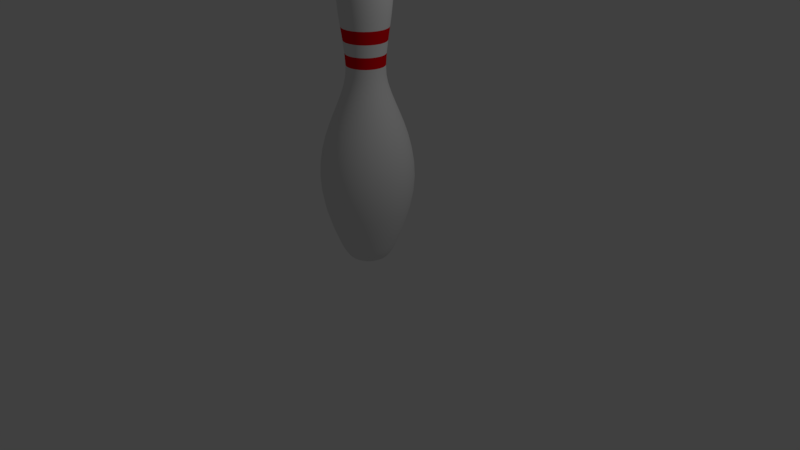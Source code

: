 # Source: Pin_textured.blend  (saved by Blender 2.78.0; exported with 4.5.12 LTS)
import bpy
from mathutils import Matrix  # noqa: F401  (used for matrix-valued properties, if any)

bpy.ops.wm.read_factory_settings(use_empty=True)
scene = bpy.context.scene
scene.name = 'Scene'

# ---- collections
col_collection_1 = bpy.data.collections.new('Collection 1'); scene.collection.children.link(col_collection_1)

# ---- materials (node trees are filled in below, after node groups)
mat_pin = bpy.data.materials.new('Pin')
mat_pin.alpha_threshold = 0.0
mat_pin.use_transparent_shadow = False
mat_pin.roughness = 0.5
mat_stripe = bpy.data.materials.new('Stripe')
mat_stripe.alpha_threshold = 0.0
mat_stripe.use_transparent_shadow = False
mat_stripe.diffuse_color = (0.8, 0.0, 0.005898, 1.0)
mat_stripe.roughness = 0.5

# ---- material node trees

# ---- world
world_world = bpy.data.worlds.new('World'); scene.world = world_world
world_world.color = (0.05088, 0.05088, 0.05088)
world_world.use_sun_shadow = False
world_world.sun_shadow_jitter_overblur = 0.0
world_world.cycles.sampling_method = 'MANUAL'

# ---- cameras
cam_camera = bpy.data.cameras.new('Camera')
cam_camera.clip_end = 100.0
cam_camera.lens = 35.0
cam_camera.sensor_width = 32.0
cam_camera.sensor_height = 18.0
cam_camera.ortho_scale = 7.314
cam_camera.dof.focus_distance = 0.0
cam_camera.dof.aperture_fstop = 128.0

# ---- lights
light_lamp = bpy.data.lights.new('Lamp', 'POINT')
light_lamp.transmission_factor = 0.0
light_lamp.cutoff_distance = 30.0
light_lamp.energy = 100.0
light_lamp.shadow_buffer_clip_start = 1.001
light_lamp.shadow_soft_size = 0.1
light_lamp.shadow_maximum_resolution = 0.006
light_lamp.use_absolute_resolution = True

# ---- meshes
me_mesh = bpy.data.meshes.new('Mesh')
me_mesh.from_pydata([(0.128, 3.78, -6.105e-07), (0.2195, 3.725, -5.93e-07), (0.2795, 3.64, -5.685e-07), (0.3132, 3.529, -5.387e-07), (0.3255, 3.398, -5.054e-07), (0.3216, 3.253, -4.704e-07), (0.3066, 3.099, -4.354e-07), (0.2854, 2.94, -4.022e-07), (0.2631, 2.783, -3.726e-07), (0.2449, 2.632, -3.484e-07), (0.2357, 2.493, -3.312e-07), (0.2407, 2.371, -3.23e-07), (0.2631, 2.26, -3.158e-07), (0.3002, 2.145, -3.013e-07), (0.3474, 2.025, -2.81e-07), (0.3999, 1.898, -2.562e-07), (0.4531, 1.763, -2.283e-07), (0.5023, 1.618, -1.987e-07), (0.5428, 1.461, -1.688e-07), (0.5699, 1.292, -1.399e-07), (0.579, 1.108, -1.135e-07), (0.5654, 0.9083, -9.089e-08), (0.5243, 0.6913, -7.351e-08), (0.4511, 0.4555, -6.273e-08), (0.4049, 0.3329, -5.823e-08), (0.3652, 0.234, -5.262e-08), (0.3305, 0.1562, -4.622e-08), (0.2994, 0.09709, -3.929e-08), (0.2703, 0.05417, -3.214e-08), (0.2418, 0.02498, -2.505e-08), (0.2123, 0.007063, -1.831e-08), (0.1805, -0.002064, -1.221e-08), (0.1449, -0.004864, -7.037e-09), (0.1039, -0.003808, -3.086e-09), (0.05609, -0.001363, -6.442e-10), (0.124, 3.78, 0.03183), (0.2126, 3.725, 0.05458), (0.2707, 3.64, 0.06951), (0.3033, 3.529, 0.07788), (0.3153, 3.398, 0.08096), (0.3115, 3.253, 0.07999), (0.2969, 3.099, 0.07624), (0.2764, 2.94, 0.07097), (0.2549, 2.783, 0.06543), (0.2372, 2.632, 0.0609), (0.2283, 2.493, 0.05862), (0.2332, 2.371, 0.05987), (0.2548, 2.26, 0.06543), (0.2908, 2.145, 0.07466), (0.3364, 2.025, 0.08638), (0.3873, 1.898, 0.09944), (0.4388, 1.763, 0.1127), (0.4865, 1.618, 0.1249), (0.5257, 1.461, 0.135), (0.552, 1.292, 0.1417), (0.5608, 1.108, 0.144), (0.5476, 0.9083, 0.1406), (0.5078, 0.6913, 0.1304), (0.437, 0.4555, 0.1122), (0.3922, 0.3329, 0.1007), (0.3538, 0.234, 0.09083), (0.3202, 0.1562, 0.0822), (0.29, 0.09709, 0.07446), (0.2618, 0.05417, 0.06722), (0.2342, 0.02498, 0.06012), (0.2057, 0.007063, 0.05281), (0.1749, -0.002064, 0.0449), (0.1403, -0.004864, 0.03603), (0.1006, -0.003808, 0.02584), (0.05433, -0.001363, 0.01395), (0.1122, 3.78, 0.06166), (0.1923, 3.725, 0.1057), (0.2449, 3.64, 0.1347), (0.2744, 3.529, 0.1509), (0.2853, 3.398, 0.1568), (0.2819, 3.253, 0.1549), (0.2686, 3.099, 0.1477), (0.2501, 2.94, 0.1375), (0.2306, 2.783, 0.1268), (0.2146, 2.632, 0.118), (0.2066, 2.493, 0.1136), (0.211, 2.371, 0.116), (0.2306, 2.26, 0.1267), (0.2631, 2.145, 0.1446), (0.3044, 2.025, 0.1673), (0.3504, 1.898, 0.1926), (0.397, 1.763, 0.2183), (0.4401, 1.618, 0.242), (0.4756, 1.461, 0.2615), (0.4994, 1.292, 0.2746), (0.5074, 1.108, 0.2789), (0.4954, 0.9083, 0.2724), (0.4594, 0.6913, 0.2526), (0.3953, 0.4555, 0.2173), (0.3549, 0.3329, 0.1951), (0.3201, 0.234, 0.176), (0.2897, 0.1562, 0.1592), (0.2624, 0.09709, 0.1442), (0.2369, 0.05417, 0.1302), (0.2119, 0.02498, 0.1165), (0.1861, 0.007063, 0.1023), (0.1582, -0.002064, 0.08698), (0.127, -0.004864, 0.0698), (0.09105, -0.003808, 0.05005), (0.04916, -0.001363, 0.02702), (0.0933, 3.78, 0.08762), (0.16, 3.725, 0.1502), (0.2038, 3.64, 0.1913), (0.2283, 3.529, 0.2144), (0.2373, 3.398, 0.2228), (0.2345, 3.253, 0.2202), (0.2235, 3.099, 0.2099), (0.208, 2.94, 0.1953), (0.1918, 2.783, 0.1801), (0.1785, 2.632, 0.1676), (0.1718, 2.493, 0.1614), (0.1755, 2.371, 0.1648), (0.1918, 2.26, 0.1801), (0.2188, 2.145, 0.2055), (0.2532, 2.025, 0.2378), (0.2915, 1.898, 0.2737), (0.3303, 1.763, 0.3101), (0.3661, 1.618, 0.3438), (0.3957, 1.461, 0.3716), (0.4154, 1.292, 0.3901), (0.4221, 1.108, 0.3964), (0.4121, 0.9083, 0.387), (0.3822, 0.6913, 0.3589), (0.3289, 0.4555, 0.3088), (0.2952, 0.3329, 0.2772), (0.2662, 0.234, 0.25), (0.241, 0.1562, 0.2263), (0.2182, 0.09709, 0.2049), (0.197, 0.05417, 0.185), (0.1762, 0.02498, 0.1655), (0.1548, 0.007063, 0.1454), (0.1316, -0.002064, 0.1236), (0.1056, -0.004864, 0.09918), (0.07574, -0.003808, 0.07112), (0.04089, -0.001363, 0.0384), (0.06858, 3.78, 0.1081), (0.1176, 3.725, 0.1853), (0.1498, 3.64, 0.236), (0.1678, 3.529, 0.2644), (0.1744, 3.398, 0.2749), (0.1723, 3.253, 0.2716), (0.1643, 3.099, 0.2588), (0.1529, 2.94, 0.2409), (0.141, 2.783, 0.2222), (0.1312, 2.632, 0.2068), (0.1263, 2.493, 0.199), (0.129, 2.371, 0.2033), (0.141, 2.26, 0.2221), (0.1609, 2.145, 0.2535), (0.1861, 2.025, 0.2933), (0.2143, 1.898, 0.3376), (0.2428, 1.763, 0.3825), (0.2691, 1.618, 0.4241), (0.2908, 1.461, 0.4583), (0.3054, 1.292, 0.4812), (0.3102, 1.108, 0.4889), (0.3029, 0.9083, 0.4773), (0.2809, 0.6913, 0.4427), (0.2417, 0.4555, 0.3809), (0.217, 0.3329, 0.3419), (0.1957, 0.234, 0.3084), (0.1771, 0.1562, 0.2791), (0.1604, 0.09709, 0.2528), (0.1448, 0.05417, 0.2282), (0.1295, 0.02498, 0.2041), (0.1138, 0.007063, 0.1793), (0.09674, -0.002064, 0.1524), (0.07763, -0.004864, 0.1223), (0.05567, -0.003808, 0.08772), (0.03006, -0.001363, 0.04736), (0.03955, 3.78, 0.1217), (0.06782, 3.725, 0.2087), (0.08638, 3.64, 0.2658), (0.09678, 3.529, 0.2979), (0.1006, 3.398, 0.3096), (0.09939, 3.253, 0.3059), (0.09473, 3.099, 0.2916), (0.08818, 2.94, 0.2714), (0.08131, 2.783, 0.2502), (0.07567, 2.632, 0.2329), (0.07285, 2.493, 0.2242), (0.07439, 2.371, 0.2289), (0.0813, 2.26, 0.2502), (0.09277, 2.145, 0.2855), (0.1073, 2.025, 0.3304), (0.1236, 1.898, 0.3803), (0.14, 1.763, 0.4309), (0.1552, 1.618, 0.4777), (0.1677, 1.461, 0.5162), (0.1761, 1.292, 0.542), (0.1789, 1.108, 0.5507), (0.1747, 0.9083, 0.5377), (0.162, 0.6913, 0.4986), (0.1394, 0.4555, 0.4291), (0.1251, 0.3329, 0.3851), (0.1129, 0.234, 0.3474), (0.1021, 0.1562, 0.3144), (0.09252, 0.09709, 0.2847), (0.08352, 0.05417, 0.2571), (0.07471, 0.02498, 0.2299), (0.06562, 0.007063, 0.202), (0.05579, -0.002064, 0.1717), (0.04477, -0.004864, 0.1378), (0.03211, -0.003808, 0.09881), (0.01733, -0.001363, 0.05335), (0.008037, 3.78, 0.1277), (0.01378, 3.725, 0.219), (0.01755, 3.64, 0.279), (0.01966, 3.529, 0.3126), (0.02044, 3.398, 0.3249), (0.0202, 3.253, 0.321), (0.01925, 3.099, 0.306), (0.01792, 2.94, 0.2848), (0.01652, 2.783, 0.2626), (0.01538, 2.632, 0.2444), (0.0148, 2.493, 0.2353), (0.01512, 2.371, 0.2403), (0.01652, 2.26, 0.2626), (0.01885, 2.145, 0.2996), (0.02181, 2.025, 0.3467), (0.02511, 1.898, 0.3991), (0.02845, 1.763, 0.4522), (0.03154, 1.618, 0.5013), (0.03408, 1.461, 0.5417), (0.03579, 1.292, 0.5688), (0.03636, 1.108, 0.5779), (0.0355, 0.9083, 0.5642), (0.03292, 0.6913, 0.5233), (0.02833, 0.4555, 0.4502), (0.02543, 0.3329, 0.4041), (0.02293, 0.234, 0.3645), (0.02076, 0.1562, 0.3299), (0.0188, 0.09709, 0.2988), (0.01697, 0.05417, 0.2698), (0.01518, 0.02498, 0.2413), (0.01333, 0.007063, 0.2119), (0.01134, -0.002064, 0.1802), (0.009098, -0.004864, 0.1446), (0.006524, -0.003808, 0.1037), (0.003522, -0.001363, 0.05598), (-0.02398, 3.78, 0.1257), (-0.04113, 3.725, 0.2156), (-0.05238, 3.64, 0.2746), (-0.05868, 3.529, 0.3076), (-0.061, 3.398, 0.3198), (-0.06027, 3.253, 0.3159), (-0.05744, 3.099, 0.3011), (-0.05347, 2.94, 0.2803), (-0.0493, 2.783, 0.2585), (-0.04589, 2.632, 0.2405), (-0.04417, 2.493, 0.2316), (-0.04511, 2.371, 0.2365), (-0.0493, 2.26, 0.2584), (-0.05625, 2.145, 0.2949), (-0.06509, 2.025, 0.3412), (-0.07493, 1.898, 0.3928), (-0.0849, 1.763, 0.445), (-0.09411, 1.618, 0.4934), (-0.1017, 1.461, 0.5332), (-0.1068, 1.292, 0.5598), (-0.1085, 1.108, 0.5687), (-0.1059, 0.9083, 0.5553), (-0.09824, 0.6913, 0.515), (-0.08453, 0.4555, 0.4431), (-0.07588, 0.3329, 0.3978), (-0.06844, 0.234, 0.3588), (-0.06194, 0.1562, 0.3247), (-0.0561, 0.09709, 0.2941), (-0.05065, 0.05417, 0.2655), (-0.0453, 0.02498, 0.2375), (-0.03979, 0.007063, 0.2086), (-0.03383, -0.002064, 0.1773), (-0.02715, -0.004864, 0.1423), (-0.01947, -0.003808, 0.1021), (-0.01051, -0.001363, 0.0551), (-0.0545, 3.78, 0.1158), (-0.09345, 3.725, 0.1986), (-0.119, 3.64, 0.2529), (-0.1333, 3.529, 0.2834), (-0.1386, 3.398, 0.2946), (-0.1369, 3.253, 0.291), (-0.1305, 3.099, 0.2774), (-0.1215, 2.94, 0.2582), (-0.112, 2.783, 0.2381), (-0.1043, 2.632, 0.2216), (-0.1004, 2.493, 0.2133), (-0.1025, 2.371, 0.2178), (-0.112, 2.26, 0.2381), (-0.1278, 2.145, 0.2716), (-0.1479, 2.025, 0.3143), (-0.1703, 1.898, 0.3618), (-0.1929, 1.763, 0.4099), (-0.2139, 1.618, 0.4545), (-0.2311, 1.461, 0.4911), (-0.2427, 1.292, 0.5157), (-0.2465, 1.108, 0.5239), (-0.2407, 0.9083, 0.5116), (-0.2232, 0.6913, 0.4744), (-0.1921, 0.4555, 0.4082), (-0.1724, 0.3329, 0.3664), (-0.1555, 0.234, 0.3305), (-0.1407, 0.1562, 0.2991), (-0.1275, 0.09709, 0.2709), (-0.1151, 0.05417, 0.2446), (-0.1029, 0.02498, 0.2188), (-0.09041, 0.007063, 0.1921), (-0.07687, -0.002064, 0.1634), (-0.06169, -0.004864, 0.1311), (-0.04424, -0.003808, 0.09401), (-0.02388, -0.001363, 0.05075), (-0.08159, 3.78, 0.09862), (-0.1399, 3.725, 0.1691), (-0.1782, 3.64, 0.2154), (-0.1996, 3.529, 0.2413), (-0.2075, 3.398, 0.2508), (-0.205, 3.253, 0.2478), (-0.1954, 3.099, 0.2362), (-0.1819, 2.94, 0.2199), (-0.1677, 2.783, 0.2027), (-0.1561, 2.632, 0.1887), (-0.1503, 2.493, 0.1816), (-0.1534, 2.371, 0.1855), (-0.1677, 2.26, 0.2027), (-0.1914, 2.145, 0.2313), (-0.2214, 2.025, 0.2676), (-0.2549, 1.898, 0.3081), (-0.2888, 1.763, 0.3491), (-0.3202, 1.618, 0.387), (-0.346, 1.461, 0.4182), (-0.3633, 1.292, 0.4391), (-0.3691, 1.108, 0.4461), (-0.3604, 0.9083, 0.4356), (-0.3342, 0.6913, 0.404), (-0.2876, 0.4555, 0.3476), (-0.2581, 0.3329, 0.312), (-0.2328, 0.234, 0.2814), (-0.2107, 0.1562, 0.2547), (-0.1908, 0.09709, 0.2307), (-0.1723, 0.05417, 0.2083), (-0.1541, 0.02498, 0.1863), (-0.1354, 0.007063, 0.1636), (-0.1151, -0.002064, 0.1391), (-0.09235, -0.004864, 0.1116), (-0.06623, -0.003808, 0.08005), (-0.03576, -0.001363, 0.04322), (-6.395e-14, 3.8, -6.191e-07), (-0.1035, 3.78, 0.07523), (-0.1776, 3.725, 0.129), (-0.2261, 3.64, 0.1643), (-0.2534, 3.529, 0.1841), (-0.2634, 3.398, 0.1913), (-0.2602, 3.253, 0.1891), (-0.248, 3.099, 0.1802), (-0.2309, 2.94, 0.1677), (-0.2129, 2.783, 0.1547), (-0.1981, 2.632, 0.1439), (-0.1907, 2.493, 0.1386), (-0.1948, 2.371, 0.1415), (-0.2129, 2.26, 0.1546), (-0.2429, 2.145, 0.1765), (-0.281, 2.025, 0.2042), (-0.3235, 1.898, 0.235), (-0.3665, 1.763, 0.2663), (-0.4063, 1.618, 0.2952), (-0.4391, 1.461, 0.319), (-0.4611, 1.292, 0.335), (-0.4684, 1.108, 0.3403), (-0.4574, 0.9083, 0.3323), (-0.4242, 0.6913, 0.3082), (-0.365, 0.4555, 0.2652), (-0.3276, 0.3329, 0.238), (-0.2955, 0.234, 0.2147), (-0.2674, 0.1562, 0.1943), (-0.2422, 0.09709, 0.176), (-0.2187, 0.05417, 0.1589), (-0.1956, 0.02498, 0.1421), (-0.1718, 0.007063, 0.1248), (-0.1461, -0.002064, 0.1061), (-0.1172, -0.004864, 0.08516), (-0.08405, -0.003808, 0.06107), (-0.04538, -0.001363, 0.03297), (-0.119, 3.78, 0.04712), (-0.2041, 3.725, 0.08079), (-0.2599, 3.64, 0.1029), (-0.2912, 3.529, 0.1153), (-0.3027, 3.398, 0.1198), (-0.2991, 3.253, 0.1184), (-0.285, 3.099, 0.1129), (-0.2653, 2.94, 0.105), (-0.2446, 2.783, 0.09686), (-0.2277, 2.632, 0.09015), (-0.2192, 2.493, 0.08678), (-0.2238, 2.371, 0.08862), (-0.2446, 2.26, 0.09685), (-0.2791, 2.145, 0.1105), (-0.323, 2.025, 0.1279), (-0.3718, 1.898, 0.1472), (-0.4213, 1.763, 0.1668), (-0.467, 1.618, 0.1849), (-0.5047, 1.461, 0.1998), (-0.5299, 1.292, 0.2098), (-0.5383, 1.108, 0.2131), (-0.5257, 0.9083, 0.2081), (-0.4875, 0.6913, 0.193), (-0.4195, 0.4555, 0.1661), (-0.3765, 0.3329, 0.1491), (-0.3396, 0.234, 0.1345), (-0.3073, 0.1562, 0.1217), (-0.2784, 0.09709, 0.1102), (-0.2513, 0.05417, 0.0995), (-0.2248, 0.02498, 0.089), (-0.1974, 0.007063, 0.07817), (-0.1679, -0.002064, 0.06646), (-0.1347, -0.004864, 0.05334), (-0.0966, -0.003808, 0.03825), (-0.05215, -0.001363, 0.02065), (-0.127, 3.78, 0.01604), (-0.2177, 3.725, 0.02751), (-0.2773, 3.64, 0.03503), (-0.3107, 3.529, 0.03925), (-0.323, 3.398, 0.0408), (-0.3191, 3.253, 0.04031), (-0.3041, 3.099, 0.03842), (-0.2831, 2.94, 0.03576), (-0.261, 2.783, 0.03298), (-0.243, 2.632, 0.03069), (-0.2339, 2.493, 0.02954), (-0.2388, 2.371, 0.03017), (-0.261, 2.26, 0.03297), (-0.2978, 2.145, 0.03763), (-0.3446, 2.025, 0.04353), (-0.3967, 1.898, 0.05012), (-0.4495, 1.763, 0.05678), (-0.4983, 1.618, 0.06295), (-0.5385, 1.461, 0.06803), (-0.5654, 1.292, 0.07143), (-0.5744, 1.108, 0.07257), (-0.5609, 0.9083, 0.07086), (-0.5202, 0.6913, 0.06571), (-0.4476, 0.4555, 0.05654), (-0.4017, 0.3329, 0.05075), (-0.3624, 0.234, 0.04578), (-0.3279, 0.1562, 0.04143), (-0.297, 0.09709, 0.03752), (-0.2682, 0.05417, 0.03388), (-0.2399, 0.02498, 0.0303), (-0.2107, 0.007063, 0.02661), (-0.1791, -0.002064, 0.02263), (-0.1437, -0.004864, 0.01816), (-0.1031, -0.003808, 0.01302), (-0.05565, -0.001363, 0.00703), (-0.127, 3.78, -0.01604), (-0.2177, 3.725, -0.02751), (-0.2773, 3.64, -0.03503), (-0.3107, 3.529, -0.03925), (-0.323, 3.398, -0.0408), (-0.3191, 3.253, -0.04031), (-0.3041, 3.099, -0.03842), (-0.2831, 2.94, -0.03577), (-0.261, 2.783, -0.03298), (-0.243, 2.632, -0.03069), (-0.2339, 2.493, -0.02955), (-0.2388, 2.371, -0.03017), (-0.261, 2.26, -0.03298), (-0.2978, 2.145, -0.03763), (-0.3446, 2.025, -0.04354), (-0.3967, 1.898, -0.05012), (-0.4495, 1.763, -0.05678), (-0.4983, 1.618, -0.06295), (-0.5385, 1.461, -0.06803), (-0.5654, 1.292, -0.07143), (-0.5744, 1.108, -0.07257), (-0.5609, 0.9083, -0.07086), (-0.5202, 0.6913, -0.06571), (-0.4476, 0.4555, -0.05654), (-0.4017, 0.3329, -0.05075), (-0.3624, 0.234, -0.04578), (-0.3279, 0.1562, -0.04143), (-0.297, 0.09709, -0.03752), (-0.2682, 0.05417, -0.03388), (-0.2399, 0.02498, -0.0303), (-0.2107, 0.007063, -0.02661), (-0.1791, -0.002064, -0.02263), (-0.1437, -0.004864, -0.01816), (-0.1031, -0.003808, -0.01302), (-0.05565, -0.001363, -0.00703), (-0.119, 3.78, -0.04712), (-0.2041, 3.725, -0.0808), (-0.2599, 3.64, -0.1029), (-0.2912, 3.529, -0.1153), (-0.3027, 3.398, -0.1198), (-0.2991, 3.253, -0.1184), (-0.285, 3.099, -0.1129), (-0.2653, 2.94, -0.105), (-0.2446, 2.783, -0.09686), (-0.2277, 2.632, -0.09015), (-0.2192, 2.493, -0.08678), (-0.2238, 2.371, -0.08862), (-0.2446, 2.26, -0.09685), (-0.2791, 2.145, -0.1105), (-0.323, 2.025, -0.1279), (-0.3718, 1.898, -0.1472), (-0.4213, 1.763, -0.1668), (-0.467, 1.618, -0.1849), (-0.5047, 1.461, -0.1998), (-0.5299, 1.292, -0.2098), (-0.5383, 1.108, -0.2131), (-0.5257, 0.9083, -0.2081), (-0.4875, 0.6913, -0.193), (-0.4195, 0.4555, -0.1661), (-0.3765, 0.3329, -0.1491), (-0.3396, 0.234, -0.1345), (-0.3073, 0.1562, -0.1217), (-0.2784, 0.09709, -0.1102), (-0.2513, 0.05417, -0.0995), (-0.2248, 0.02498, -0.089), (-0.1974, 0.007063, -0.07817), (-0.1679, -0.002064, -0.06646), (-0.1347, -0.004864, -0.05334), (-0.0966, -0.003808, -0.03825), (-0.05215, -0.001363, -0.02065), (-0.1035, 3.78, -0.07523), (-0.1776, 3.725, -0.129), (-0.2261, 3.64, -0.1643), (-0.2534, 3.529, -0.1841), (-0.2634, 3.398, -0.1913), (-0.2602, 3.253, -0.1891), (-0.248, 3.099, -0.1802), (-0.2309, 2.94, -0.1677), (-0.2129, 2.783, -0.1547), (-0.1981, 2.632, -0.1439), (-0.1907, 2.493, -0.1386), (-0.1948, 2.371, -0.1415), (-0.2129, 2.26, -0.1546), (-0.2429, 2.145, -0.1765), (-0.281, 2.025, -0.2042), (-0.3235, 1.898, -0.235), (-0.3665, 1.763, -0.2663), (-0.4063, 1.618, -0.2952), (-0.4391, 1.461, -0.319), (-0.4611, 1.292, -0.335), (-0.4684, 1.108, -0.3403), (-0.4574, 0.9083, -0.3323), (-0.4242, 0.6913, -0.3082), (-0.365, 0.4555, -0.2652), (-0.3276, 0.3329, -0.238), (-0.2955, 0.234, -0.2147), (-0.2674, 0.1562, -0.1943), (-0.2422, 0.09709, -0.176), (-0.2187, 0.05417, -0.1589), (-0.1956, 0.02498, -0.1421), (-0.1718, 0.007063, -0.1248), (-0.1461, -0.002064, -0.1061), (-0.1172, -0.004864, -0.08516), (-0.08405, -0.003808, -0.06107), (-0.04538, -0.001363, -0.03297), (-0.08159, 3.78, -0.09862), (-0.1399, 3.725, -0.1691), (-0.1782, 3.64, -0.2154), (-0.1996, 3.529, -0.2413), (-0.2075, 3.398, -0.2508), (-0.205, 3.253, -0.2478), (-0.1954, 3.099, -0.2362), (-0.1819, 2.94, -0.2199), (-0.1677, 2.783, -0.2027), (-0.1561, 2.632, -0.1887), (-0.1503, 2.493, -0.1816), (-0.1534, 2.371, -0.1855), (-0.1677, 2.26, -0.2027), (-0.1914, 2.145, -0.2313), (-0.2214, 2.025, -0.2676), (-0.2549, 1.898, -0.3081), (-0.2888, 1.763, -0.3491), (-0.3202, 1.618, -0.387), (-0.346, 1.461, -0.4182), (-0.3633, 1.292, -0.4391), (-0.3691, 1.108, -0.4461), (-0.3604, 0.9083, -0.4356), (-0.3342, 0.6913, -0.404), (-0.2876, 0.4555, -0.3476), (-0.2581, 0.3329, -0.312), (-0.2328, 0.234, -0.2814), (-0.2107, 0.1562, -0.2547), (-0.1908, 0.09709, -0.2307), (-0.1723, 0.05417, -0.2083), (-0.1541, 0.02498, -0.1863), (-0.1354, 0.007063, -0.1636), (-0.1151, -0.002064, -0.1391), (-0.09235, -0.004864, -0.1116), (-0.06623, -0.003808, -0.08005), (-0.03576, -0.001363, -0.04322), (-0.0545, 3.78, -0.1158), (-0.09345, 3.725, -0.1986), (-0.119, 3.64, -0.2529), (-0.1333, 3.529, -0.2834), (-0.1386, 3.398, -0.2946), (-0.1369, 3.253, -0.291), (-0.1305, 3.099, -0.2774), (-0.1215, 2.94, -0.2582), (-0.112, 2.783, -0.2381), (-0.1043, 2.632, -0.2216), (-0.1004, 2.493, -0.2133), (-0.1025, 2.371, -0.2178), (-0.112, 2.26, -0.2381), (-0.1278, 2.145, -0.2716), (-0.1479, 2.025, -0.3143), (-0.1703, 1.898, -0.3618), (-0.1929, 1.763, -0.4099), (-0.2139, 1.618, -0.4545), (-0.2311, 1.461, -0.4911), (-0.2427, 1.292, -0.5157), (-0.2465, 1.108, -0.5239), (-0.2407, 0.9083, -0.5116), (-0.2232, 0.6913, -0.4744), (-0.1921, 0.4555, -0.4082), (-0.1724, 0.3329, -0.3664), (-0.1555, 0.234, -0.3305), (-0.1407, 0.1562, -0.2991), (-0.1275, 0.09709, -0.2709), (-0.1151, 0.05417, -0.2446), (-0.1029, 0.02498, -0.2188), (-0.09041, 0.007063, -0.1921), (-0.07687, -0.002064, -0.1634), (-0.06169, -0.004864, -0.1311), (-0.04424, -0.003808, -0.09401), (-0.02388, -0.001363, -0.05075), (-0.02398, 3.78, -0.1257), (-0.04113, 3.725, -0.2156), (-0.05238, 3.64, -0.2746), (-0.05868, 3.529, -0.3076), (-0.061, 3.398, -0.3198), (-0.06027, 3.253, -0.3159), (-0.05744, 3.099, -0.3011), (-0.05347, 2.94, -0.2803), (-0.0493, 2.783, -0.2585), (-0.04589, 2.632, -0.2405), (-0.04417, 2.493, -0.2316), (-0.04511, 2.371, -0.2365), (-0.0493, 2.26, -0.2584), (-0.05625, 2.145, -0.2949), (-0.06509, 2.025, -0.3412), (-0.07493, 1.898, -0.3928), (-0.0849, 1.763, -0.445), (-0.09411, 1.618, -0.4934), (-0.1017, 1.461, -0.5332), (-0.1068, 1.292, -0.5598), (-0.1085, 1.108, -0.5687), (-0.1059, 0.9083, -0.5553), (-0.09824, 0.6913, -0.515), (-0.08453, 0.4555, -0.4431), (-0.07588, 0.3329, -0.3978), (-0.06844, 0.234, -0.3588), (-0.06194, 0.1562, -0.3247), (-0.0561, 0.09709, -0.2941), (-0.05065, 0.05417, -0.2655), (-0.0453, 0.02498, -0.2375), (-0.03979, 0.007063, -0.2086), (-0.03383, -0.002064, -0.1773), (-0.02715, -0.004864, -0.1423), (-0.01947, -0.003808, -0.1021), (-0.01051, -0.001363, -0.0551), (-8.527e-14, 0.0, 8.527e-14), (0.008037, 3.78, -0.1277), (0.01378, 3.725, -0.219), (0.01755, 3.64, -0.279), (0.01967, 3.529, -0.3126), (0.02044, 3.398, -0.3249), (0.0202, 3.253, -0.321), (0.01925, 3.099, -0.306), (0.01792, 2.94, -0.2848), (0.01652, 2.783, -0.2626), (0.01538, 2.632, -0.2444), (0.0148, 2.493, -0.2353), (0.01512, 2.371, -0.2403), (0.01652, 2.26, -0.2626), (0.01885, 2.145, -0.2996), (0.02181, 2.025, -0.3467), (0.02511, 1.898, -0.3991), (0.02845, 1.763, -0.4522), (0.03154, 1.618, -0.5013), (0.03408, 1.461, -0.5417), (0.03579, 1.292, -0.5688), (0.03636, 1.108, -0.5779), (0.0355, 0.9083, -0.5642), (0.03292, 0.6913, -0.5233), (0.02833, 0.4555, -0.4502), (0.02543, 0.3329, -0.4041), (0.02293, 0.234, -0.3645), (0.02076, 0.1562, -0.3299), (0.0188, 0.09709, -0.2988), (0.01697, 0.05417, -0.2698), (0.01518, 0.02498, -0.2413), (0.01333, 0.007063, -0.2119), (0.01134, -0.002064, -0.1802), (0.009098, -0.004864, -0.1446), (0.006524, -0.003808, -0.1037), (0.003522, -0.001363, -0.05598), (0.03955, 3.78, -0.1217), (0.06782, 3.725, -0.2087), (0.08638, 3.64, -0.2658), (0.09678, 3.529, -0.2979), (0.1006, 3.398, -0.3096), (0.09939, 3.253, -0.3059), (0.09473, 3.099, -0.2916), (0.08818, 2.94, -0.2714), (0.08131, 2.783, -0.2502), (0.07567, 2.632, -0.2329), (0.07285, 2.493, -0.2242), (0.07439, 2.371, -0.2289), (0.0813, 2.26, -0.2502), (0.09277, 2.145, -0.2855), (0.1073, 2.025, -0.3304), (0.1236, 1.898, -0.3803), (0.14, 1.763, -0.4309), (0.1552, 1.618, -0.4777), (0.1677, 1.461, -0.5162), (0.1761, 1.292, -0.542), (0.1789, 1.108, -0.5507), (0.1747, 0.9083, -0.5377), (0.162, 0.6913, -0.4986), (0.1394, 0.4555, -0.4291), (0.1251, 0.3329, -0.3851), (0.1129, 0.234, -0.3474), (0.1021, 0.1562, -0.3144), (0.09252, 0.09709, -0.2847), (0.08352, 0.05417, -0.2571), (0.07471, 0.02498, -0.2299), (0.06562, 0.007063, -0.202), (0.05579, -0.002064, -0.1717), (0.04477, -0.004864, -0.1378), (0.03211, -0.003808, -0.09881), (0.01733, -0.001363, -0.05335), (0.06858, 3.78, -0.1081), (0.1176, 3.725, -0.1853), (0.1498, 3.64, -0.236), (0.1678, 3.529, -0.2644), (0.1744, 3.398, -0.2749), (0.1723, 3.253, -0.2716), (0.1643, 3.099, -0.2588), (0.1529, 2.94, -0.2409), (0.141, 2.783, -0.2222), (0.1312, 2.632, -0.2068), (0.1263, 2.493, -0.199), (0.129, 2.371, -0.2033), (0.141, 2.26, -0.2221), (0.1609, 2.145, -0.2535), (0.1861, 2.025, -0.2933), (0.2143, 1.898, -0.3376), (0.2428, 1.763, -0.3825), (0.2691, 1.618, -0.4241), (0.2908, 1.461, -0.4583), (0.3054, 1.292, -0.4812), (0.3102, 1.108, -0.4889), (0.3029, 0.9083, -0.4773), (0.2809, 0.6913, -0.4427), (0.2417, 0.4555, -0.3809), (0.217, 0.3329, -0.3419), (0.1957, 0.234, -0.3084), (0.1771, 0.1562, -0.2791), (0.1604, 0.09709, -0.2528), (0.1448, 0.05417, -0.2282), (0.1295, 0.02498, -0.2041), (0.1138, 0.007063, -0.1793), (0.09674, -0.002064, -0.1524), (0.07763, -0.004864, -0.1223), (0.05567, -0.003808, -0.08772), (0.03006, -0.001363, -0.04736), (0.0933, 3.78, -0.08762), (0.16, 3.725, -0.1502), (0.2038, 3.64, -0.1913), (0.2283, 3.529, -0.2144), (0.2373, 3.398, -0.2228), (0.2345, 3.253, -0.2202), (0.2235, 3.099, -0.2099), (0.208, 2.94, -0.1953), (0.1918, 2.783, -0.1801), (0.1785, 2.632, -0.1676), (0.1718, 2.493, -0.1614), (0.1755, 2.371, -0.1648), (0.1918, 2.26, -0.1801), (0.2188, 2.145, -0.2055), (0.2532, 2.025, -0.2378), (0.2915, 1.898, -0.2737), (0.3303, 1.763, -0.3101), (0.3661, 1.618, -0.3438), (0.3957, 1.461, -0.3716), (0.4155, 1.292, -0.3901), (0.4221, 1.108, -0.3964), (0.4121, 0.9083, -0.387), (0.3822, 0.6913, -0.3589), (0.3289, 0.4555, -0.3088), (0.2952, 0.3329, -0.2772), (0.2662, 0.234, -0.25), (0.241, 0.1562, -0.2263), (0.2182, 0.09709, -0.2049), (0.197, 0.05417, -0.185), (0.1762, 0.02498, -0.1655), (0.1548, 0.007063, -0.1454), (0.1316, -0.002064, -0.1236), (0.1056, -0.004864, -0.09918), (0.07574, -0.003808, -0.07112), (0.04089, -0.001363, -0.0384), (0.1122, 3.78, -0.06166), (0.1923, 3.725, -0.1057), (0.2449, 3.64, -0.1347), (0.2744, 3.529, -0.1509), (0.2853, 3.398, -0.1568), (0.2819, 3.253, -0.155), (0.2686, 3.099, -0.1477), (0.2501, 2.94, -0.1375), (0.2306, 2.783, -0.1268), (0.2146, 2.632, -0.118), (0.2066, 2.493, -0.1136), (0.211, 2.371, -0.116), (0.2306, 2.26, -0.1267), (0.2631, 2.145, -0.1446), (0.3044, 2.025, -0.1673), (0.3504, 1.898, -0.1926), (0.397, 1.763, -0.2183), (0.4401, 1.618, -0.242), (0.4756, 1.461, -0.2615), (0.4994, 1.292, -0.2746), (0.5074, 1.108, -0.2789), (0.4954, 0.9083, -0.2724), (0.4594, 0.6913, -0.2526), (0.3953, 0.4555, -0.2173), (0.3549, 0.3329, -0.1951), (0.3201, 0.234, -0.176), (0.2897, 0.1562, -0.1592), (0.2624, 0.09709, -0.1442), (0.2369, 0.05417, -0.1302), (0.2119, 0.02498, -0.1165), (0.1861, 0.007063, -0.1023), (0.1582, -0.002064, -0.08698), (0.127, -0.004864, -0.0698), (0.09105, -0.003808, -0.05005), (0.04916, -0.001363, -0.02702), (0.124, 3.78, -0.03183), (0.2126, 3.725, -0.05458), (0.2707, 3.64, -0.06951), (0.3033, 3.529, -0.07789), (0.3153, 3.398, -0.08096), (0.3115, 3.253, -0.07999), (0.2969, 3.099, -0.07624), (0.2764, 2.94, -0.07097), (0.2549, 2.783, -0.06543), (0.2372, 2.632, -0.0609), (0.2283, 2.493, -0.05862), (0.2332, 2.371, -0.05987), (0.2548, 2.26, -0.06543), (0.2908, 2.145, -0.07466), (0.3364, 2.025, -0.08638), (0.3873, 1.898, -0.09944), (0.4388, 1.763, -0.1127), (0.4865, 1.618, -0.1249), (0.5257, 1.461, -0.135), (0.552, 1.292, -0.1417), (0.5608, 1.108, -0.144), (0.5476, 0.9083, -0.1406), (0.5078, 0.6913, -0.1304), (0.437, 0.4555, -0.1122), (0.3922, 0.3329, -0.1007), (0.3538, 0.234, -0.09083), (0.3202, 0.1562, -0.0822), (0.29, 0.09709, -0.07446), (0.2618, 0.05417, -0.06722), (0.2342, 0.02498, -0.06012), (0.2057, 0.007063, -0.05281), (0.1749, -0.002064, -0.0449), (0.1403, -0.004864, -0.03603), (0.1006, -0.003808, -0.02584), (0.05433, -0.001363, -0.01395)], [], [(4, 5, 40, 39), (31, 32, 67, 66), (18, 19, 54, 53), (5, 6, 41, 40), (32, 33, 68, 67), (19, 20, 55, 54), (6, 7, 42, 41), (33, 34, 69, 68), (20, 21, 56, 55), (7, 8, 43, 42), (34, 666, 69), (21, 22, 57, 56), (8, 9, 44, 43), (22, 23, 58, 57), (9, 10, 45, 44), (23, 24, 59, 58), (10, 11, 46, 45), (24, 25, 60, 59), (11, 12, 47, 46), (25, 26, 61, 60), (12, 13, 48, 47), (350, 0, 35), (26, 27, 62, 61), (13, 14, 49, 48), (0, 1, 36, 35), (27, 28, 63, 62), (14, 15, 50, 49), (1, 2, 37, 36), (28, 29, 64, 63), (15, 16, 51, 50), (2, 3, 38, 37), (29, 30, 65, 64), (16, 17, 52, 51), (3, 4, 39, 38), (30, 31, 66, 65), (17, 18, 53, 52), (43, 44, 79, 78), (57, 58, 93, 92), (44, 45, 80, 79), (58, 59, 94, 93), (45, 46, 81, 80), (59, 60, 95, 94), (46, 47, 82, 81), (60, 61, 96, 95), (47, 48, 83, 82), (350, 35, 70), (61, 62, 97, 96), (48, 49, 84, 83), (35, 36, 71, 70), (62, 63, 98, 97), (49, 50, 85, 84), (36, 37, 72, 71), (63, 64, 99, 98), (50, 51, 86, 85), (37, 38, 73, 72), (64, 65, 100, 99), (51, 52, 87, 86), (38, 39, 74, 73), (65, 66, 101, 100), (52, 53, 88, 87), (39, 40, 75, 74), (66, 67, 102, 101), (53, 54, 89, 88), (40, 41, 76, 75), (67, 68, 103, 102), (54, 55, 90, 89), (41, 42, 77, 76), (68, 69, 104, 103), (55, 56, 91, 90), (42, 43, 78, 77), (69, 666, 104), (56, 57, 92, 91), (72, 73, 108, 107), (99, 100, 135, 134), (86, 87, 122, 121), (73, 74, 109, 108), (100, 101, 136, 135), (87, 88, 123, 122), (74, 75, 110, 109), (101, 102, 137, 136), (88, 89, 124, 123), (75, 76, 111, 110), (102, 103, 138, 137), (89, 90, 125, 124), (76, 77, 112, 111), (103, 104, 139, 138), (90, 91, 126, 125), (77, 78, 113, 112), (104, 666, 139), (91, 92, 127, 126), (78, 79, 114, 113), (92, 93, 128, 127), (79, 80, 115, 114), (93, 94, 129, 128), (80, 81, 116, 115), (94, 95, 130, 129), (81, 82, 117, 116), (95, 96, 131, 130), (82, 83, 118, 117), (350, 70, 105), (96, 97, 132, 131), (83, 84, 119, 118), (70, 71, 106, 105), (97, 98, 133, 132), (84, 85, 120, 119), (71, 72, 107, 106), (98, 99, 134, 133), (85, 86, 121, 120), (128, 129, 164, 163), (115, 116, 151, 150), (129, 130, 165, 164), (116, 117, 152, 151), (130, 131, 166, 165), (117, 118, 153, 152), (350, 105, 140), (131, 132, 167, 166), (118, 119, 154, 153), (105, 106, 141, 140), (132, 133, 168, 167), (119, 120, 155, 154), (106, 107, 142, 141), (133, 134, 169, 168), (120, 121, 156, 155), (107, 108, 143, 142), (134, 135, 170, 169), (121, 122, 157, 156), (108, 109, 144, 143), (135, 136, 171, 170), (122, 123, 158, 157), (109, 110, 145, 144), (136, 137, 172, 171), (123, 124, 159, 158), (110, 111, 146, 145), (137, 138, 173, 172), (124, 125, 160, 159), (111, 112, 147, 146), (138, 139, 174, 173), (125, 126, 161, 160), (112, 113, 148, 147), (139, 666, 174), (126, 127, 162, 161), (113, 114, 149, 148), (127, 128, 163, 162), (114, 115, 150, 149), (157, 158, 193, 192), (144, 145, 180, 179), (171, 172, 207, 206), (158, 159, 194, 193), (145, 146, 181, 180), (172, 173, 208, 207), (159, 160, 195, 194), (146, 147, 182, 181), (173, 174, 209, 208), (160, 161, 196, 195), (147, 148, 183, 182), (174, 666, 209), (161, 162, 197, 196), (148, 149, 184, 183), (162, 163, 198, 197), (149, 150, 185, 184), (163, 164, 199, 198), (150, 151, 186, 185), (164, 165, 200, 199), (151, 152, 187, 186), (165, 166, 201, 200), (152, 153, 188, 187), (350, 140, 175), (166, 167, 202, 201), (153, 154, 189, 188), (140, 141, 176, 175), (167, 168, 203, 202), (154, 155, 190, 189), (141, 142, 177, 176), (168, 169, 204, 203), (155, 156, 191, 190), (142, 143, 178, 177), (169, 170, 205, 204), (156, 157, 192, 191), (143, 144, 179, 178), (170, 171, 206, 205), (186, 187, 222, 221), (200, 201, 236, 235), (187, 188, 223, 222), (350, 175, 210), (201, 202, 237, 236), (188, 189, 224, 223), (175, 176, 211, 210), (202, 203, 238, 237), (189, 190, 225, 224), (176, 177, 212, 211), (203, 204, 239, 238), (190, 191, 226, 225), (177, 178, 213, 212), (204, 205, 240, 239), (191, 192, 227, 226), (178, 179, 214, 213), (205, 206, 241, 240), (192, 193, 228, 227), (179, 180, 215, 214), (206, 207, 242, 241), (193, 194, 229, 228), (180, 181, 216, 215), (207, 208, 243, 242), (194, 195, 230, 229), (181, 182, 217, 216), (208, 209, 244, 243), (195, 196, 231, 230), (182, 183, 218, 217), (209, 666, 244), (196, 197, 232, 231), (183, 184, 219, 218), (197, 198, 233, 232), (184, 185, 220, 219), (198, 199, 234, 233), (185, 186, 221, 220), (199, 200, 235, 234), (215, 216, 251, 250), (242, 243, 278, 277), (229, 230, 265, 264), (216, 217, 252, 251), (243, 244, 279, 278), (230, 231, 266, 265), (217, 218, 253, 252), (244, 666, 279), (231, 232, 267, 266), (218, 219, 254, 253), (232, 233, 268, 267), (219, 220, 255, 254), (233, 234, 269, 268), (220, 221, 256, 255), (234, 235, 270, 269), (221, 222, 257, 256), (235, 236, 271, 270), (222, 223, 258, 257), (350, 210, 245), (236, 237, 272, 271), (223, 224, 259, 258), (210, 211, 246, 245), (237, 238, 273, 272), (224, 225, 260, 259), (211, 212, 247, 246), (238, 239, 274, 273), (225, 226, 261, 260), (212, 213, 248, 247), (239, 240, 275, 274), (226, 227, 262, 261), (213, 214, 249, 248), (240, 241, 276, 275), (227, 228, 263, 262), (214, 215, 250, 249), (241, 242, 277, 276), (228, 229, 264, 263), (350, 245, 280), (271, 272, 307, 306), (258, 259, 294, 293), (245, 246, 281, 280), (272, 273, 308, 307), (259, 260, 295, 294), (246, 247, 282, 281), (273, 274, 309, 308), (260, 261, 296, 295), (247, 248, 283, 282), (274, 275, 310, 309), (261, 262, 297, 296), (248, 249, 284, 283), (275, 276, 311, 310), (262, 263, 298, 297), (249, 250, 285, 284), (276, 277, 312, 311), (263, 264, 299, 298), (250, 251, 286, 285), (277, 278, 313, 312), (264, 265, 300, 299), (251, 252, 287, 286), (278, 279, 314, 313), (265, 266, 301, 300), (252, 253, 288, 287), (279, 666, 314), (266, 267, 302, 301), (253, 254, 289, 288), (267, 268, 303, 302), (254, 255, 290, 289), (268, 269, 304, 303), (255, 256, 291, 290), (269, 270, 305, 304), (256, 257, 292, 291), (270, 271, 306, 305), (257, 258, 293, 292), (313, 314, 349, 348), (300, 301, 336, 335), (287, 288, 323, 322), (314, 666, 349), (301, 302, 337, 336), (288, 289, 324, 323), (302, 303, 338, 337), (289, 290, 325, 324), (303, 304, 339, 338), (290, 291, 326, 325), (304, 305, 340, 339), (291, 292, 327, 326), (305, 306, 341, 340), (292, 293, 328, 327), (350, 280, 315), (306, 307, 342, 341), (293, 294, 329, 328), (280, 281, 316, 315), (307, 308, 343, 342), (294, 295, 330, 329), (281, 282, 317, 316), (308, 309, 344, 343), (295, 296, 331, 330), (282, 283, 318, 317), (309, 310, 345, 344), (296, 297, 332, 331), (283, 284, 319, 318), (310, 311, 346, 345), (297, 298, 333, 332), (284, 285, 320, 319), (311, 312, 347, 346), (298, 299, 334, 333), (285, 286, 321, 320), (312, 313, 348, 347), (299, 300, 335, 334), (286, 287, 322, 321), (342, 343, 379, 378), (329, 330, 366, 365), (316, 317, 353, 352), (343, 344, 380, 379), (330, 331, 367, 366), (317, 318, 354, 353), (344, 345, 381, 380), (331, 332, 368, 367), (318, 319, 355, 354), (345, 346, 382, 381), (332, 333, 369, 368), (319, 320, 356, 355), (346, 347, 383, 382), (333, 334, 370, 369), (320, 321, 357, 356), (347, 348, 384, 383), (334, 335, 371, 370), (321, 322, 358, 357), (348, 349, 385, 384), (335, 336, 372, 371), (322, 323, 359, 358), (349, 666, 385), (336, 337, 373, 372), (323, 324, 360, 359), (337, 338, 374, 373), (324, 325, 361, 360), (338, 339, 375, 374), (325, 326, 362, 361), (339, 340, 376, 375), (326, 327, 363, 362), (340, 341, 377, 376), (327, 328, 364, 363), (350, 315, 351), (341, 342, 378, 377), (328, 329, 365, 364), (315, 316, 352, 351), (372, 373, 408, 407), (359, 360, 395, 394), (373, 374, 409, 408), (360, 361, 396, 395), (374, 375, 410, 409), (361, 362, 397, 396), (375, 376, 411, 410), (362, 363, 398, 397), (376, 377, 412, 411), (363, 364, 399, 398), (350, 351, 386), (377, 378, 413, 412), (364, 365, 400, 399), (351, 352, 387, 386), (378, 379, 414, 413), (365, 366, 401, 400), (352, 353, 388, 387), (379, 380, 415, 414), (366, 367, 402, 401), (353, 354, 389, 388), (380, 381, 416, 415), (367, 368, 403, 402), (354, 355, 390, 389), (381, 382, 417, 416), (368, 369, 404, 403), (355, 356, 391, 390), (382, 383, 418, 417), (369, 370, 405, 404), (356, 357, 392, 391), (383, 384, 419, 418), (370, 371, 406, 405), (357, 358, 393, 392), (384, 385, 420, 419), (371, 372, 407, 406), (358, 359, 394, 393), (385, 666, 420), (401, 402, 437, 436), (388, 389, 424, 423), (415, 416, 451, 450), (402, 403, 438, 437), (389, 390, 425, 424), (416, 417, 452, 451), (403, 404, 439, 438), (390, 391, 426, 425), (417, 418, 453, 452), (404, 405, 440, 439), (391, 392, 427, 426), (418, 419, 454, 453), (405, 406, 441, 440), (392, 393, 428, 427), (419, 420, 455, 454), (406, 407, 442, 441), (393, 394, 429, 428), (420, 666, 455), (407, 408, 443, 442), (394, 395, 430, 429), (408, 409, 444, 443), (395, 396, 431, 430), (409, 410, 445, 444), (396, 397, 432, 431), (410, 411, 446, 445), (397, 398, 433, 432), (411, 412, 447, 446), (398, 399, 434, 433), (350, 386, 421), (412, 413, 448, 447), (399, 400, 435, 434), (386, 387, 422, 421), (413, 414, 449, 448), (400, 401, 436, 435), (387, 388, 423, 422), (414, 415, 450, 449), (430, 431, 466, 465), (444, 445, 480, 479), (431, 432, 467, 466), (445, 446, 481, 480), (432, 433, 468, 467), (446, 447, 482, 481), (433, 434, 469, 468), (350, 421, 456), (447, 448, 483, 482), (434, 435, 470, 469), (421, 422, 457, 456), (448, 449, 484, 483), (435, 436, 471, 470), (422, 423, 458, 457), (449, 450, 485, 484), (436, 437, 472, 471), (423, 424, 459, 458), (450, 451, 486, 485), (437, 438, 473, 472), (424, 425, 460, 459), (451, 452, 487, 486), (438, 439, 474, 473), (425, 426, 461, 460), (452, 453, 488, 487), (439, 440, 475, 474), (426, 427, 462, 461), (453, 454, 489, 488), (440, 441, 476, 475), (427, 428, 463, 462), (454, 455, 490, 489), (441, 442, 477, 476), (428, 429, 464, 463), (455, 666, 490), (442, 443, 478, 477), (429, 430, 465, 464), (443, 444, 479, 478), (459, 460, 495, 494), (486, 487, 522, 521), (473, 474, 509, 508), (460, 461, 496, 495), (487, 488, 523, 522), (474, 475, 510, 509), (461, 462, 497, 496), (488, 489, 524, 523), (475, 476, 511, 510), (462, 463, 498, 497), (489, 490, 525, 524), (476, 477, 512, 511), (463, 464, 499, 498), (490, 666, 525), (477, 478, 513, 512), (464, 465, 500, 499), (478, 479, 514, 513), (465, 466, 501, 500), (479, 480, 515, 514), (466, 467, 502, 501), (480, 481, 516, 515), (467, 468, 503, 502), (481, 482, 517, 516), (468, 469, 504, 503), (350, 456, 491), (482, 483, 518, 517), (469, 470, 505, 504), (456, 457, 492, 491), (483, 484, 519, 518), (470, 471, 506, 505), (457, 458, 493, 492), (484, 485, 520, 519), (471, 472, 507, 506), (458, 459, 494, 493), (485, 486, 521, 520), (472, 473, 508, 507), (515, 516, 551, 550), (502, 503, 538, 537), (516, 517, 552, 551), (503, 504, 539, 538), (350, 491, 526), (517, 518, 553, 552), (504, 505, 540, 539), (491, 492, 527, 526), (518, 519, 554, 553), (505, 506, 541, 540), (492, 493, 528, 527), (519, 520, 555, 554), (506, 507, 542, 541), (493, 494, 529, 528), (520, 521, 556, 555), (507, 508, 543, 542), (494, 495, 530, 529), (521, 522, 557, 556), (508, 509, 544, 543), (495, 496, 531, 530), (522, 523, 558, 557), (509, 510, 545, 544), (496, 497, 532, 531), (523, 524, 559, 558), (510, 511, 546, 545), (497, 498, 533, 532), (524, 525, 560, 559), (511, 512, 547, 546), (498, 499, 534, 533), (525, 666, 560), (512, 513, 548, 547), (499, 500, 535, 534), (513, 514, 549, 548), (500, 501, 536, 535), (514, 515, 550, 549), (501, 502, 537, 536), (544, 545, 580, 579), (531, 532, 567, 566), (558, 559, 594, 593), (545, 546, 581, 580), (532, 533, 568, 567), (559, 560, 595, 594), (546, 547, 582, 581), (533, 534, 569, 568), (560, 666, 595), (547, 548, 583, 582), (534, 535, 570, 569), (548, 549, 584, 583), (535, 536, 571, 570), (549, 550, 585, 584), (536, 537, 572, 571), (550, 551, 586, 585), (537, 538, 573, 572), (551, 552, 587, 586), (538, 539, 574, 573), (350, 526, 561), (552, 553, 588, 587), (539, 540, 575, 574), (526, 527, 562, 561), (553, 554, 589, 588), (540, 541, 576, 575), (527, 528, 563, 562), (554, 555, 590, 589), (541, 542, 577, 576), (528, 529, 564, 563), (555, 556, 591, 590), (542, 543, 578, 577), (529, 530, 565, 564), (556, 557, 592, 591), (543, 544, 579, 578), (530, 531, 566, 565), (557, 558, 593, 592), (573, 574, 609, 608), (350, 561, 596), (587, 588, 623, 622), (574, 575, 610, 609), (561, 562, 597, 596), (588, 589, 624, 623), (575, 576, 611, 610), (562, 563, 598, 597), (589, 590, 625, 624), (576, 577, 612, 611), (563, 564, 599, 598), (590, 591, 626, 625), (577, 578, 613, 612), (564, 565, 600, 599), (591, 592, 627, 626), (578, 579, 614, 613), (565, 566, 601, 600), (592, 593, 628, 627), (579, 580, 615, 614), (566, 567, 602, 601), (593, 594, 629, 628), (580, 581, 616, 615), (567, 568, 603, 602), (594, 595, 630, 629), (581, 582, 617, 616), (568, 569, 604, 603), (595, 666, 630), (582, 583, 618, 617), (569, 570, 605, 604), (583, 584, 619, 618), (570, 571, 606, 605), (584, 585, 620, 619), (571, 572, 607, 606), (585, 586, 621, 620), (572, 573, 608, 607), (586, 587, 622, 621), (602, 603, 638, 637), (629, 630, 665, 664), (616, 617, 652, 651), (603, 604, 639, 638), (630, 666, 665), (617, 618, 653, 652), (604, 605, 640, 639), (618, 619, 654, 653), (605, 606, 641, 640), (619, 620, 655, 654), (606, 607, 642, 641), (620, 621, 656, 655), (607, 608, 643, 642), (621, 622, 657, 656), (608, 609, 644, 643), (350, 596, 631), (622, 623, 658, 657), (609, 610, 645, 644), (596, 597, 632, 631), (623, 624, 659, 658), (610, 611, 646, 645), (597, 598, 633, 632), (624, 625, 660, 659), (611, 612, 647, 646), (598, 599, 634, 633), (625, 626, 661, 660), (612, 613, 648, 647), (599, 600, 635, 634), (626, 627, 662, 661), (613, 614, 649, 648), (600, 601, 636, 635), (627, 628, 663, 662), (614, 615, 650, 649), (601, 602, 637, 636), (628, 629, 664, 663), (615, 616, 651, 650), (631, 632, 668, 667), (658, 659, 695, 694), (645, 646, 682, 681), (632, 633, 669, 668), (659, 660, 696, 695), (646, 647, 683, 682), (633, 634, 670, 669), (660, 661, 697, 696), (647, 648, 684, 683), (634, 635, 671, 670), (661, 662, 698, 697), (648, 649, 685, 684), (635, 636, 672, 671), (662, 663, 699, 698), (649, 650, 686, 685), (636, 637, 673, 672), (663, 664, 700, 699), (650, 651, 687, 686), (637, 638, 674, 673), (664, 665, 701, 700), (651, 652, 688, 687), (638, 639, 675, 674), (665, 666, 701), (652, 653, 689, 688), (639, 640, 676, 675), (653, 654, 690, 689), (640, 641, 677, 676), (654, 655, 691, 690), (641, 642, 678, 677), (655, 656, 692, 691), (642, 643, 679, 678), (656, 657, 693, 692), (643, 644, 680, 679), (350, 631, 667), (657, 658, 694, 693), (644, 645, 681, 680), (701, 666, 736), (688, 689, 724, 723), (675, 676, 711, 710), (689, 690, 725, 724), (676, 677, 712, 711), (690, 691, 726, 725), (677, 678, 713, 712), (691, 692, 727, 726), (678, 679, 714, 713), (692, 693, 728, 727), (679, 680, 715, 714), (350, 667, 702), (693, 694, 729, 728), (680, 681, 716, 715), (667, 668, 703, 702), (694, 695, 730, 729), (681, 682, 717, 716), (668, 669, 704, 703), (695, 696, 731, 730), (682, 683, 718, 717), (669, 670, 705, 704), (696, 697, 732, 731), (683, 684, 719, 718), (670, 671, 706, 705), (697, 698, 733, 732), (684, 685, 720, 719), (671, 672, 707, 706), (698, 699, 734, 733), (685, 686, 721, 720), (672, 673, 708, 707), (699, 700, 735, 734), (686, 687, 722, 721), (673, 674, 709, 708), (700, 701, 736, 735), (687, 688, 723, 722), (674, 675, 710, 709), (730, 731, 766, 765), (717, 718, 753, 752), (704, 705, 740, 739), (731, 732, 767, 766), (718, 719, 754, 753), (705, 706, 741, 740), (732, 733, 768, 767), (719, 720, 755, 754), (706, 707, 742, 741), (733, 734, 769, 768), (720, 721, 756, 755), (707, 708, 743, 742), (734, 735, 770, 769), (721, 722, 757, 756), (708, 709, 744, 743), (735, 736, 771, 770), (722, 723, 758, 757), (709, 710, 745, 744), (736, 666, 771), (723, 724, 759, 758), (710, 711, 746, 745), (724, 725, 760, 759), (711, 712, 747, 746), (725, 726, 761, 760), (712, 713, 748, 747), (726, 727, 762, 761), (713, 714, 749, 748), (727, 728, 763, 762), (714, 715, 750, 749), (350, 702, 737), (728, 729, 764, 763), (715, 716, 751, 750), (702, 703, 738, 737), (729, 730, 765, 764), (716, 717, 752, 751), (703, 704, 739, 738), (759, 760, 795, 794), (746, 747, 782, 781), (760, 761, 796, 795), (747, 748, 783, 782), (761, 762, 797, 796), (748, 749, 784, 783), (762, 763, 798, 797), (749, 750, 785, 784), (350, 737, 772), (763, 764, 799, 798), (750, 751, 786, 785), (737, 738, 773, 772), (764, 765, 800, 799), (751, 752, 787, 786), (738, 739, 774, 773), (765, 766, 801, 800), (752, 753, 788, 787), (739, 740, 775, 774), (766, 767, 802, 801), (753, 754, 789, 788), (740, 741, 776, 775), (767, 768, 803, 802), (754, 755, 790, 789), (741, 742, 777, 776), (768, 769, 804, 803), (755, 756, 791, 790), (742, 743, 778, 777), (769, 770, 805, 804), (756, 757, 792, 791), (743, 744, 779, 778), (770, 771, 806, 805), (757, 758, 793, 792), (744, 745, 780, 779), (771, 666, 806), (758, 759, 794, 793), (745, 746, 781, 780), (788, 789, 824, 823), (775, 776, 811, 810), (802, 803, 838, 837), (789, 790, 825, 824), (776, 777, 812, 811), (803, 804, 839, 838), (790, 791, 826, 825), (777, 778, 813, 812), (804, 805, 840, 839), (791, 792, 827, 826), (778, 779, 814, 813), (805, 806, 841, 840), (792, 793, 828, 827), (779, 780, 815, 814), (806, 666, 841), (793, 794, 829, 828), (780, 781, 816, 815), (794, 795, 830, 829), (781, 782, 817, 816), (795, 796, 831, 830), (782, 783, 818, 817), (796, 797, 832, 831), (783, 784, 819, 818), (797, 798, 833, 832), (784, 785, 820, 819), (350, 772, 807), (798, 799, 834, 833), (785, 786, 821, 820), (772, 773, 808, 807), (799, 800, 835, 834), (786, 787, 822, 821), (773, 774, 809, 808), (800, 801, 836, 835), (787, 788, 823, 822), (774, 775, 810, 809), (801, 802, 837, 836), (826, 827, 862, 861), (813, 814, 849, 848), (840, 841, 876, 875), (827, 828, 863, 862), (814, 815, 850, 849), (841, 666, 876), (828, 829, 864, 863), (815, 816, 851, 850), (829, 830, 865, 864), (816, 817, 852, 851), (830, 831, 866, 865), (817, 818, 853, 852), (831, 832, 867, 866), (818, 819, 854, 853), (832, 833, 868, 867), (819, 820, 855, 854), (350, 807, 842), (833, 834, 869, 868), (820, 821, 856, 855), (807, 808, 843, 842), (834, 835, 870, 869), (821, 822, 857, 856), (808, 809, 844, 843), (835, 836, 871, 870), (822, 823, 858, 857), (809, 810, 845, 844), (836, 837, 872, 871), (823, 824, 859, 858), (810, 811, 846, 845), (837, 838, 873, 872), (824, 825, 860, 859), (811, 812, 847, 846), (838, 839, 874, 873), (825, 826, 861, 860), (812, 813, 848, 847), (839, 840, 875, 874), (855, 856, 14, 13), (842, 843, 1, 0), (869, 870, 28, 27), (856, 857, 15, 14), (843, 844, 2, 1), (870, 871, 29, 28), (857, 858, 16, 15), (844, 845, 3, 2), (871, 872, 30, 29), (858, 859, 17, 16), (845, 846, 4, 3), (872, 873, 31, 30), (859, 860, 18, 17), (846, 847, 5, 4), (873, 874, 32, 31), (860, 861, 19, 18), (847, 848, 6, 5), (874, 875, 33, 32), (861, 862, 20, 19), (848, 849, 7, 6), (875, 876, 34, 33), (862, 863, 21, 20), (849, 850, 8, 7), (876, 666, 34), (863, 864, 22, 21), (850, 851, 9, 8), (864, 865, 23, 22), (851, 852, 10, 9), (865, 866, 24, 23), (852, 853, 11, 10), (866, 867, 25, 24), (853, 854, 12, 11), (867, 868, 26, 25), (854, 855, 13, 12), (350, 842, 0), (868, 869, 27, 26)])
me_mesh.polygons.foreach_set('use_smooth', [True] * 900)
me_mesh.polygons.foreach_set('material_index', [0, 0, 0, 0, 0, 0, 0, 0, 0, 1, 0, 0, 0, 0, 1, 0, 0, 0, 0, 0, 0, 0, 0, 0, 0, 0, 0, 0, 0, 0, 0, 0, 0, 0, 0, 0, 0, 0, 1, 0, 0, 0, 0, 0, 0, 0, 0, 0, 0, 0, 0, 0, 0, 0, 0, 0, 0, 0, 0, 0, 0, 0, 0, 0, 0, 0, 0, 0, 0, 1, 0, 0, 0, 0, 0, 0, 0, 0, 0, 0, 0, 0, 0, 0, 0, 0, 0, 1, 0, 0, 0, 0, 1, 0, 0, 0, 0, 0, 0, 0, 0, 0, 0, 0, 0, 0, 0, 0, 0, 0, 0, 0, 0, 0, 0, 0, 0, 0, 0, 0, 0, 0, 0, 0, 0, 0, 0, 0, 0, 0, 0, 0, 0, 0, 0, 0, 0, 0, 1, 0, 0, 0, 0, 1, 0, 0, 0, 0, 0, 0, 0, 0, 0, 0, 1, 0, 0, 0, 0, 1, 0, 0, 0, 0, 0, 0, 0, 0, 0, 0, 0, 0, 0, 0, 0, 0, 0, 0, 0, 0, 0, 0, 0, 0, 0, 0, 0, 0, 0, 0, 0, 0, 0, 0, 0, 0, 0, 0, 0, 0, 0, 0, 0, 0, 0, 0, 0, 1, 0, 0, 0, 0, 1, 0, 0, 0, 0, 0, 0, 0, 0, 0, 1, 0, 0, 0, 0, 1, 0, 0, 0, 0, 0, 0, 0, 0, 0, 0, 0, 0, 0, 0, 0, 0, 0, 0, 0, 0, 0, 0, 0, 0, 0, 0, 0, 0, 0, 0, 0, 0, 0, 0, 0, 0, 0, 0, 0, 0, 0, 0, 0, 0, 0, 0, 0, 0, 1, 0, 0, 0, 0, 1, 0, 0, 0, 0, 0, 0, 0, 0, 1, 0, 0, 0, 0, 1, 0, 0, 0, 0, 0, 0, 0, 0, 0, 0, 0, 0, 0, 0, 0, 0, 0, 0, 0, 0, 0, 0, 0, 0, 0, 0, 0, 0, 0, 0, 0, 0, 0, 0, 0, 0, 0, 0, 0, 0, 0, 0, 0, 0, 0, 0, 0, 0, 1, 0, 0, 0, 0, 1, 0, 0, 0, 0, 0, 0, 0, 0, 0, 0, 0, 0, 0, 1, 0, 0, 0, 0, 0, 0, 0, 0, 0, 0, 0, 0, 0, 0, 0, 0, 0, 0, 0, 0, 0, 0, 0, 0, 0, 0, 0, 0, 0, 0, 1, 0, 0, 0, 0, 0, 0, 0, 0, 0, 0, 0, 0, 0, 0, 0, 0, 0, 1, 0, 0, 0, 0, 1, 0, 0, 0, 0, 0, 0, 0, 0, 0, 0, 0, 0, 0, 0, 1, 0, 0, 0, 0, 0, 0, 0, 0, 0, 0, 0, 0, 0, 0, 0, 0, 0, 0, 0, 0, 0, 0, 0, 0, 0, 0, 0, 0, 0, 0, 1, 0, 0, 0, 0, 0, 0, 0, 0, 0, 0, 0, 0, 0, 0, 0, 0, 1, 0, 0, 0, 0, 1, 0, 0, 0, 0, 0, 0, 0, 0, 0, 0, 0, 0, 0, 0, 0, 0, 0, 0, 0, 0, 0, 0, 0, 0, 0, 0, 0, 0, 0, 0, 0, 0, 0, 0, 0, 0, 0, 0, 0, 0, 0, 0, 0, 0, 0, 0, 1, 0, 0, 0, 0, 1, 0, 0, 0, 0, 0, 0, 0, 0, 0, 1, 0, 0, 0, 0, 1, 0, 0, 0, 0, 0, 0, 0, 0, 0, 0, 0, 0, 0, 0, 0, 0, 0, 0, 0, 0, 0, 0, 0, 0, 0, 0, 0, 0, 0, 0, 0, 0, 0, 0, 0, 0, 0, 0, 0, 0, 0, 0, 0, 0, 0, 0, 0, 0, 1, 0, 0, 0, 0, 1, 0, 0, 0, 0, 0, 0, 0, 0, 1, 0, 0, 0, 0, 1, 0, 0, 0, 0, 0, 0, 0, 0, 0, 0, 0, 0, 0, 0, 0, 0, 0, 0, 0, 0, 0, 0, 0, 0, 0, 0, 0, 0, 0, 0, 0, 0, 0, 0, 0, 0, 0, 0, 0, 0, 0, 0, 0, 0, 0, 0, 0, 0, 1, 0, 0, 0, 0, 1, 0, 0, 0, 0, 0, 0, 0, 0, 0, 0, 0, 0, 0, 1, 0, 0, 0, 0, 0, 0, 0, 0, 0, 0, 0, 0, 0, 0, 0, 0, 0, 0, 0, 0, 0, 0, 0, 0, 0, 0, 0, 0, 0, 0, 1, 0, 0, 0, 0, 0, 0, 0, 0, 0, 0, 0, 0, 0, 0, 0, 0, 0, 1, 0, 0, 0, 0, 1, 0, 0, 0, 0, 0, 0, 0, 0, 0, 0, 0, 0, 0, 0, 1, 0, 0, 0, 0, 0, 0, 0, 0, 0, 0, 0, 0, 0, 0, 0, 0, 0, 0, 0, 0, 0, 0, 0, 0, 0, 0, 0, 0, 0, 0, 1, 0, 0, 0, 0, 0, 0, 0, 0, 0, 0, 0, 0, 0, 0, 0, 0, 1, 0, 0, 0, 0, 1, 0, 0, 0, 0, 0, 0, 0, 0, 0, 0, 0, 0, 0, 0, 0, 0, 0, 0, 0, 0, 0, 1, 0, 0, 0, 0, 1, 0, 0, 0, 0, 0, 0, 0, 0, 0, 0, 0, 0, 0, 0, 0, 0, 0, 0, 0, 0, 0, 0, 0, 0, 0, 0, 0, 0, 0, 0, 0, 0, 0, 0, 0, 0, 0, 0, 0, 0, 0, 0, 0, 0, 0, 0, 0, 0, 1, 0, 0, 0, 0, 1, 0, 0, 0, 0, 0, 0, 0, 0])
me_mesh.materials.append(mat_pin)
me_mesh.materials.append(mat_stripe)
me_mesh.use_remesh_preserve_volume = False
me_mesh.use_remesh_preserve_attributes = False
me_mesh.use_mirror_vertex_groups = False
me_mesh.update()

# ---- curves / text
cu_beziercurve = bpy.data.curves.new('BezierCurve', 'CURVE')
cu_beziercurve.dimensions = '3D'
_sp = cu_beziercurve.splines.new('BEZIER'); _sp.bezier_points.add(3)
_sp.bezier_points.foreach_set('co', [0.0, 1.9, -3.095e-07, 0.2407, 0.4707, -1.345e-08, 0.4511, -1.445, 2.468e-07, 0.0, -1.9, 3.095e-07])
_sp.bezier_points.foreach_set('handle_left', [-0.7071, 1.9, -3.269e-07, 0.1857, 0.9182, -2.623e-08, 0.8142, -0.4615, 2.187e-07, 0.2429, -1.9, 3.11e-07])
_sp.bezier_points.foreach_set('handle_right', [0.5917, 1.9, -2.95e-07, 0.2945, 0.03328, -9.505e-10, 0.2514, -1.985, 2.623e-07, -0.1006, -1.9, 3.09e-07])
for _p, _l, _r in zip(_sp.bezier_points, ['ALIGNED', 'ALIGNED', 'ALIGNED', 'ALIGNED'], ['ALIGNED', 'ALIGNED', 'ALIGNED', 'ALIGNED']): _p.handle_left_type = _l; _p.handle_right_type = _r
_sp.order_u = 0
_sp.order_v = 0
cu_beziercurve.use_path = True
cu_beziercurve.use_path_clamp = True
cu_beziercurve.bevel_resolution = 0
cu_beziercurve.fill_mode = 'HALF'

# ---- objects
ob_pin = bpy.data.objects.new('Pin', me_mesh)
ob_pin_outline = bpy.data.objects.new('Pin Outline', cu_beziercurve)
ob_lamp = bpy.data.objects.new('Lamp', light_lamp)
ob_camera = bpy.data.objects.new('Camera', cam_camera)

# ---- transforms, parenting, visibility, modifiers, constraints
ob_pin.location = (0.0, 0.0, 0.0)
ob_pin.rotation_euler = (1.571, -0.0, -0.0)
ob_pin.lineart.crease_threshold = 0.0
ob_pin_outline.location = (0.0, 0.0, 0.0)
ob_pin_outline.rotation_euler = (1.571, -0.0, -0.0)
ob_pin_outline.hide_viewport = True
ob_pin_outline.lineart.crease_threshold = 0.0
ob_lamp.location = (4.076, 1.005, 5.904)
ob_lamp.rotation_euler = (0.6503, 0.05522, 1.866)
ob_lamp.lock_rotations_4d = False
ob_lamp.empty_display_type = 'ARROWS'
ob_lamp.color = (0.0, 0.0, 0.0, 0.0)
ob_lamp.lineart.crease_threshold = 0.0
ob_camera.location = (7.481, -6.508, 5.344)
ob_camera.rotation_euler = (1.109, 0.0, 0.8149)
ob_camera.lock_rotations_4d = False
ob_camera.empty_display_type = 'ARROWS'
ob_camera.color = (0.0, 0.0, 0.0, 0.0)
ob_camera.display_type = 'WIRE'
ob_camera.lineart.crease_threshold = 0.0

# ---- collection membership
col_collection_1.objects.link(ob_pin)
col_collection_1.objects.link(ob_pin_outline)
col_collection_1.objects.link(ob_lamp)
col_collection_1.objects.link(ob_camera)

# ---- scene / render settings (as saved in the file)
scene.camera = ob_camera
scene.frame_start = 1; scene.frame_end = 250; scene.frame_set(1)
scene.render.engine = 'BLENDER_EEVEE_NEXT'
scene.render.resolution_percentage = 50
scene.render.dither_intensity = 0.0
scene.cycles.use_denoising = False
scene.cycles.samples = 128
scene.cycles.sampling_pattern = 'TABULATED_SOBOL'
scene.cycles.light_sampling_threshold = 0.0
scene.cycles.use_adaptive_sampling = False
scene.cycles.use_light_tree = False
scene.cycles.blur_glossy = 0.0
scene.cycles.sample_clamp_indirect = 0.0
scene.view_settings.view_transform = 'Standard'
bpy.context.view_layer.update()

